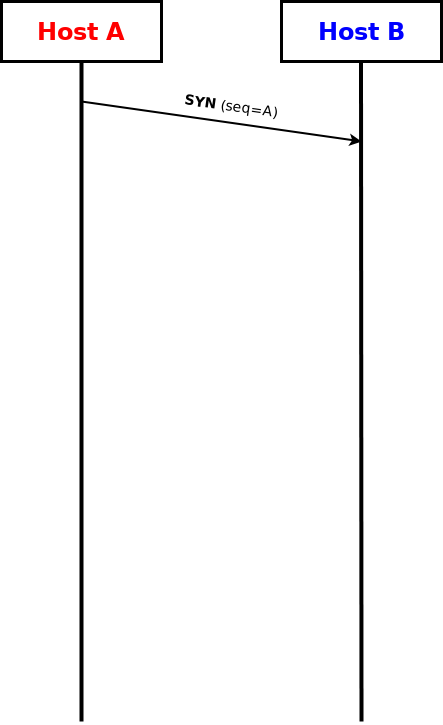

The diagram above was exported from draw.io. Its source (the exported page's mxGraphModel, read from the mxfile embedded in the PNG):
<mxGraphModel dx="1422" dy="793" grid="1" gridSize="10" guides="1" tooltips="1" connect="1" arrows="1" fold="1" page="1" pageScale="1" pageWidth="850" pageHeight="1100" math="0" shadow="0">
  <root>
    <mxCell id="KTInurb4M0lCrr4aZ4Kt-0" />
    <mxCell id="KTInurb4M0lCrr4aZ4Kt-1" parent="KTInurb4M0lCrr4aZ4Kt-0" />
    <mxCell id="KTInurb4M0lCrr4aZ4Kt-2" value="&lt;b style=&quot;color: rgb(255, 0, 0);&quot;&gt;&lt;font style=&quot;font-size: 24px;&quot;&gt;Host A&lt;/font&gt;&lt;/b&gt;" style="rounded=0;whiteSpace=wrap;html=1;strokeWidth=3;" vertex="1" parent="KTInurb4M0lCrr4aZ4Kt-1">
      <mxGeometry x="40" y="40" width="160" height="60" as="geometry" />
    </mxCell>
    <mxCell id="KTInurb4M0lCrr4aZ4Kt-3" value="&lt;b style=&quot;color: rgb(0, 0, 255);&quot;&gt;&lt;font style=&quot;font-size: 24px;&quot;&gt;Host B&lt;/font&gt;&lt;/b&gt;" style="rounded=0;whiteSpace=wrap;html=1;strokeWidth=3;" vertex="1" parent="KTInurb4M0lCrr4aZ4Kt-1">
      <mxGeometry x="320" y="40" width="160" height="60" as="geometry" />
    </mxCell>
    <mxCell id="KTInurb4M0lCrr4aZ4Kt-4" value="" style="endArrow=none;html=1;rounded=0;entryX=0.5;entryY=1;entryDx=0;entryDy=0;strokeWidth=4;" edge="1" parent="KTInurb4M0lCrr4aZ4Kt-1" target="KTInurb4M0lCrr4aZ4Kt-2">
      <mxGeometry width="50" height="50" relative="1" as="geometry">
        <mxPoint x="120" y="760" as="sourcePoint" />
        <mxPoint x="119.5" y="130" as="targetPoint" />
      </mxGeometry>
    </mxCell>
    <mxCell id="KTInurb4M0lCrr4aZ4Kt-5" value="" style="endArrow=none;html=1;rounded=0;entryX=0.5;entryY=1;entryDx=0;entryDy=0;strokeWidth=4;" edge="1" parent="KTInurb4M0lCrr4aZ4Kt-1">
      <mxGeometry width="50" height="50" relative="1" as="geometry">
        <mxPoint x="400" y="760" as="sourcePoint" />
        <mxPoint x="399.5" y="100" as="targetPoint" />
      </mxGeometry>
    </mxCell>
    <mxCell id="KTInurb4M0lCrr4aZ4Kt-6" value="" style="endArrow=classic;html=1;rounded=0;strokeWidth=2;" edge="1" parent="KTInurb4M0lCrr4aZ4Kt-1">
      <mxGeometry width="50" height="50" relative="1" as="geometry">
        <mxPoint x="120" y="140" as="sourcePoint" />
        <mxPoint x="400" y="180" as="targetPoint" />
      </mxGeometry>
    </mxCell>
    <mxCell id="KTInurb4M0lCrr4aZ4Kt-7" value="&lt;font style=&quot;font-size: 14px;&quot;&gt;&lt;b&gt;&lt;font&gt;SYN &lt;/font&gt;&lt;/b&gt;&lt;font&gt;(seq=A)&lt;/font&gt;&lt;font&gt;&lt;br&gt;&lt;/font&gt;&lt;/font&gt;" style="text;html=1;align=center;verticalAlign=middle;whiteSpace=wrap;rounded=0;rotation=8;" vertex="1" parent="KTInurb4M0lCrr4aZ4Kt-1">
      <mxGeometry x="200" y="130" width="140" height="30" as="geometry" />
    </mxCell>
  </root>
</mxGraphModel>